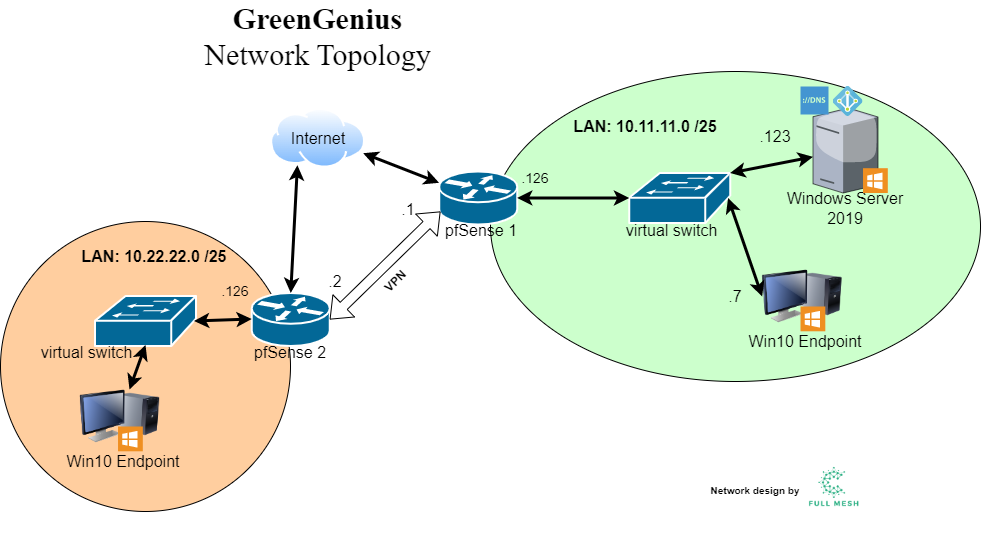

The diagram above was exported from draw.io. Its source (the exported page's mxGraphModel, read from the mxfile embedded in the PNG):
<mxGraphModel dx="1900" dy="619" grid="1" gridSize="10" guides="1" tooltips="1" connect="1" arrows="1" fold="1" page="1" pageScale="1" pageWidth="850" pageHeight="1100" math="0" shadow="0">
  <root>
    <mxCell id="0" />
    <mxCell id="1" parent="0" />
    <mxCell id="TFQb4CuiW5zJqb5N6Sjg-5" value="" style="ellipse;whiteSpace=wrap;html=1;fillColor=#FFCE9F;" vertex="1" parent="1">
      <mxGeometry x="-170" y="280" width="290" height="290" as="geometry" />
    </mxCell>
    <mxCell id="TFQb4CuiW5zJqb5N6Sjg-6" value="&lt;b&gt;LAN: 10.22.22.0 /25&lt;/b&gt;" style="text;strokeColor=none;align=center;fillColor=none;html=1;verticalAlign=middle;whiteSpace=wrap;rounded=0;fontSize=16;" vertex="1" parent="1">
      <mxGeometry x="-90.86000000000001" y="300" width="150" height="30" as="geometry" />
    </mxCell>
    <mxCell id="Pq_U5xpLUaQiUgTsI7cI-5" value="" style="ellipse;whiteSpace=wrap;html=1;fillColor=#CCFFCC;" parent="1" vertex="1">
      <mxGeometry x="320.01" y="130" width="490" height="310" as="geometry" />
    </mxCell>
    <mxCell id="RSQO22c59AcyFeLbuxLz-1" value="" style="shape=mxgraph.cisco.routers.router;sketch=0;html=1;pointerEvents=1;dashed=0;fillColor=#036897;strokeColor=#ffffff;strokeWidth=2;verticalLabelPosition=bottom;verticalAlign=top;align=center;outlineConnect=0;" parent="1" vertex="1">
      <mxGeometry x="268.63" y="230" width="78" height="53" as="geometry" />
    </mxCell>
    <mxCell id="RSQO22c59AcyFeLbuxLz-2" value="" style="shape=mxgraph.cisco.switches.workgroup_switch;sketch=0;html=1;pointerEvents=1;dashed=0;fillColor=#036897;strokeColor=#ffffff;strokeWidth=2;verticalLabelPosition=bottom;verticalAlign=top;align=center;outlineConnect=0;" parent="1" vertex="1">
      <mxGeometry x="458.63" y="231.5" width="101" height="50" as="geometry" />
    </mxCell>
    <mxCell id="RSQO22c59AcyFeLbuxLz-3" value="" style="aspect=fixed;perimeter=ellipsePerimeter;align=right;shadow=0;dashed=0;spacingTop=3;image;image=img/lib/active_directory/internet_cloud.svg;html=1;labelPosition=left;verticalLabelPosition=top;verticalAlign=bottom;" parent="1" vertex="1">
      <mxGeometry x="100" y="166.7" width="95.24" height="60" as="geometry" />
    </mxCell>
    <mxCell id="RSQO22c59AcyFeLbuxLz-12" value="" style="verticalLabelPosition=bottom;sketch=0;aspect=fixed;html=1;verticalAlign=top;strokeColor=none;align=center;outlineConnect=0;shape=mxgraph.citrix.tower_server;" parent="1" vertex="1">
      <mxGeometry x="642.51" y="166.5" width="65" height="85" as="geometry" />
    </mxCell>
    <mxCell id="RSQO22c59AcyFeLbuxLz-16" value="" style="image;html=1;image=img/lib/clip_art/computers/Monitor_Tower_128x128.png" parent="1" vertex="1">
      <mxGeometry x="591.63" y="315" width="80" height="80" as="geometry" />
    </mxCell>
    <mxCell id="RSQO22c59AcyFeLbuxLz-21" value="" style="endArrow=classic;startArrow=classic;html=1;strokeColor=default;strokeWidth=3;rounded=0;entryX=0.98;entryY=0.5;entryDx=0;entryDy=0;entryPerimeter=0;exitX=0;exitY=0.5;exitDx=0;exitDy=0;" parent="1" source="RSQO22c59AcyFeLbuxLz-16" target="RSQO22c59AcyFeLbuxLz-2" edge="1">
      <mxGeometry width="50" height="50" relative="1" as="geometry">
        <mxPoint x="468.63" y="380" as="sourcePoint" />
        <mxPoint x="468.63" y="250" as="targetPoint" />
      </mxGeometry>
    </mxCell>
    <mxCell id="RSQO22c59AcyFeLbuxLz-23" value="" style="endArrow=classic;startArrow=classic;html=1;strokeColor=default;strokeWidth=3;rounded=0;exitX=1;exitY=0;exitDx=0;exitDy=0;exitPerimeter=0;" parent="1" source="RSQO22c59AcyFeLbuxLz-2" target="RSQO22c59AcyFeLbuxLz-12" edge="1">
      <mxGeometry width="50" height="50" relative="1" as="geometry">
        <mxPoint x="517.63" y="140" as="sourcePoint" />
        <mxPoint x="517.63" y="10" as="targetPoint" />
      </mxGeometry>
    </mxCell>
    <mxCell id="RSQO22c59AcyFeLbuxLz-27" value="Windows Server 2019" style="text;strokeColor=none;align=center;fillColor=none;html=1;verticalAlign=middle;whiteSpace=wrap;rounded=0;fontSize=16;" parent="1" vertex="1">
      <mxGeometry x="600.01" y="251.5" width="150" height="30" as="geometry" />
    </mxCell>
    <mxCell id="RSQO22c59AcyFeLbuxLz-31" value="Win10 Endpoint" style="text;strokeColor=none;align=center;fillColor=none;html=1;verticalAlign=middle;whiteSpace=wrap;rounded=0;fontSize=16;" parent="1" vertex="1">
      <mxGeometry x="570.01" y="385" width="130" height="30" as="geometry" />
    </mxCell>
    <mxCell id="RSQO22c59AcyFeLbuxLz-37" value="GreenGenius&lt;br&gt;&lt;span style=&quot;font-weight: normal;&quot;&gt;Network Topology&lt;/span&gt;" style="text;strokeColor=none;align=center;fillColor=none;html=1;verticalAlign=middle;whiteSpace=wrap;rounded=0;fontSize=30;fontStyle=1;fontFamily=Times New Roman;" parent="1" vertex="1">
      <mxGeometry x="-35.00999999999999" y="60" width="365.26" height="70" as="geometry" />
    </mxCell>
    <mxCell id="wU1NQQmoAq46eKvgi6u9-1" value="pfSense 1" style="text;strokeColor=none;align=center;fillColor=none;html=1;verticalAlign=middle;whiteSpace=wrap;rounded=0;fontSize=16;" parent="1" vertex="1">
      <mxGeometry x="266" y="274" width="90" height="30" as="geometry" />
    </mxCell>
    <mxCell id="RSQO22c59AcyFeLbuxLz-11" value="" style="endArrow=classic;startArrow=classic;html=1;strokeColor=default;strokeWidth=3;rounded=0;entryX=1;entryY=1;entryDx=0;entryDy=0;startFill=1;" parent="1" source="RSQO22c59AcyFeLbuxLz-1" target="Pq_U5xpLUaQiUgTsI7cI-1" edge="1">
      <mxGeometry width="50" height="50" relative="1" as="geometry">
        <mxPoint x="877.6299999999999" y="550" as="sourcePoint" />
        <mxPoint x="1028.63" y="490" as="targetPoint" />
      </mxGeometry>
    </mxCell>
    <mxCell id="wU1NQQmoAq46eKvgi6u9-7" value="" style="shadow=0;dashed=0;html=1;strokeColor=none;fillColor=#EF8F21;labelPosition=center;verticalLabelPosition=bottom;verticalAlign=top;align=center;outlineConnect=0;shape=mxgraph.veeam.ms_windows;" parent="1" vertex="1">
      <mxGeometry x="630.01" y="365" width="24.8" height="24.8" as="geometry" />
    </mxCell>
    <mxCell id="wU1NQQmoAq46eKvgi6u9-8" value="" style="shadow=0;dashed=0;html=1;strokeColor=none;fillColor=#EF8F21;labelPosition=center;verticalLabelPosition=bottom;verticalAlign=top;align=center;outlineConnect=0;shape=mxgraph.veeam.ms_windows;" parent="1" vertex="1">
      <mxGeometry x="692.51" y="226.70000000000005" width="24.8" height="24.8" as="geometry" />
    </mxCell>
    <mxCell id="Pq_U5xpLUaQiUgTsI7cI-1" value="Internet" style="text;strokeColor=none;align=center;fillColor=none;html=1;verticalAlign=middle;whiteSpace=wrap;rounded=0;fontSize=16;" parent="1" vertex="1">
      <mxGeometry x="102.62" y="181.7" width="90" height="30" as="geometry" />
    </mxCell>
    <mxCell id="Pq_U5xpLUaQiUgTsI7cI-2" value="virtual switch" style="text;strokeColor=none;align=center;fillColor=none;html=1;verticalAlign=middle;whiteSpace=wrap;rounded=0;fontSize=16;" parent="1" vertex="1">
      <mxGeometry x="452" y="274" width="98.62" height="30" as="geometry" />
    </mxCell>
    <mxCell id="Pq_U5xpLUaQiUgTsI7cI-3" value="&lt;b&gt;LAN: 10.11.11.0 /25&lt;/b&gt;" style="text;strokeColor=none;align=center;fillColor=none;html=1;verticalAlign=middle;whiteSpace=wrap;rounded=0;fontSize=16;" parent="1" vertex="1">
      <mxGeometry x="400.01" y="170" width="150" height="30" as="geometry" />
    </mxCell>
    <mxCell id="Pq_U5xpLUaQiUgTsI7cI-6" value="" style="endArrow=classic;startArrow=classic;html=1;strokeColor=default;strokeWidth=3;rounded=0;exitX=0;exitY=0.5;exitDx=0;exitDy=0;exitPerimeter=0;" parent="1" source="RSQO22c59AcyFeLbuxLz-2" target="RSQO22c59AcyFeLbuxLz-1" edge="1">
      <mxGeometry width="50" height="50" relative="1" as="geometry">
        <mxPoint x="459.01" y="257" as="sourcePoint" />
        <mxPoint x="347.01" y="257" as="targetPoint" />
      </mxGeometry>
    </mxCell>
    <mxCell id="Pq_U5xpLUaQiUgTsI7cI-7" value=".126" style="text;strokeColor=none;align=center;fillColor=none;html=1;verticalAlign=middle;whiteSpace=wrap;rounded=0;fontSize=14;" parent="1" vertex="1">
      <mxGeometry x="340.01" y="221.5" width="50" height="30" as="geometry" />
    </mxCell>
    <mxCell id="Pq_U5xpLUaQiUgTsI7cI-8" value=".123" style="text;strokeColor=none;align=center;fillColor=none;html=1;verticalAlign=middle;whiteSpace=wrap;rounded=0;fontSize=16;" parent="1" vertex="1">
      <mxGeometry x="580.01" y="180" width="50" height="30" as="geometry" />
    </mxCell>
    <mxCell id="Pq_U5xpLUaQiUgTsI7cI-9" value=".7" style="text;strokeColor=none;align=center;fillColor=none;html=1;verticalAlign=middle;whiteSpace=wrap;rounded=0;fontSize=16;" parent="1" vertex="1">
      <mxGeometry x="549.2" y="340" width="31.62" height="30" as="geometry" />
    </mxCell>
    <mxCell id="M2J92r00NI11xNH42grD-1" value="" style="shadow=0;dashed=0;html=1;strokeColor=none;fillColor=#4495D1;labelPosition=center;verticalLabelPosition=bottom;verticalAlign=top;align=center;outlineConnect=0;shape=mxgraph.veeam.dns;" parent="1" vertex="1">
      <mxGeometry x="630.01" y="145" width="28" height="28" as="geometry" />
    </mxCell>
    <mxCell id="M2J92r00NI11xNH42grD-2" value="" style="image;sketch=0;aspect=fixed;html=1;points=[];align=center;fontSize=12;image=img/lib/mscae/Active_Directory.svg;" parent="1" vertex="1">
      <mxGeometry x="662.51" y="145" width="30" height="30" as="geometry" />
    </mxCell>
    <mxCell id="TFQb4CuiW5zJqb5N6Sjg-1" value="" style="shape=mxgraph.cisco.routers.router;sketch=0;html=1;pointerEvents=1;dashed=0;fillColor=#036897;strokeColor=#ffffff;strokeWidth=2;verticalLabelPosition=bottom;verticalAlign=top;align=center;outlineConnect=0;" vertex="1" parent="1">
      <mxGeometry x="81.25" y="351.5" width="78" height="53" as="geometry" />
    </mxCell>
    <mxCell id="TFQb4CuiW5zJqb5N6Sjg-2" value="pfSense 2" style="text;strokeColor=none;align=center;fillColor=none;html=1;verticalAlign=middle;whiteSpace=wrap;rounded=0;fontSize=16;" vertex="1" parent="1">
      <mxGeometry x="75.25" y="396" width="90" height="30" as="geometry" />
    </mxCell>
    <mxCell id="TFQb4CuiW5zJqb5N6Sjg-4" value=".1" style="text;strokeColor=none;align=center;fillColor=none;html=1;verticalAlign=middle;whiteSpace=wrap;rounded=0;fontSize=16;" vertex="1" parent="1">
      <mxGeometry x="212.62999999999997" y="253" width="50" height="30" as="geometry" />
    </mxCell>
    <mxCell id="TFQb4CuiW5zJqb5N6Sjg-7" value="" style="image;html=1;image=img/lib/clip_art/computers/Monitor_Tower_128x128.png" vertex="1" parent="1">
      <mxGeometry x="-90.86000000000004" y="435" width="80" height="80" as="geometry" />
    </mxCell>
    <mxCell id="TFQb4CuiW5zJqb5N6Sjg-9" value="Win10 Endpoint" style="text;strokeColor=none;align=center;fillColor=none;html=1;verticalAlign=middle;whiteSpace=wrap;rounded=0;fontSize=16;" vertex="1" parent="1">
      <mxGeometry x="-112.48000000000005" y="505" width="130" height="30" as="geometry" />
    </mxCell>
    <mxCell id="TFQb4CuiW5zJqb5N6Sjg-10" value="" style="shadow=0;dashed=0;html=1;strokeColor=none;fillColor=#EF8F21;labelPosition=center;verticalLabelPosition=bottom;verticalAlign=top;align=center;outlineConnect=0;shape=mxgraph.veeam.ms_windows;" vertex="1" parent="1">
      <mxGeometry x="-52.480000000000054" y="485" width="24.8" height="24.8" as="geometry" />
    </mxCell>
    <mxCell id="TFQb4CuiW5zJqb5N6Sjg-14" value="" style="shape=mxgraph.cisco.switches.workgroup_switch;sketch=0;html=1;pointerEvents=1;dashed=0;fillColor=#036897;strokeColor=#ffffff;strokeWidth=2;verticalLabelPosition=bottom;verticalAlign=top;align=center;outlineConnect=0;" vertex="1" parent="1">
      <mxGeometry x="-75.5" y="354.5" width="101" height="50" as="geometry" />
    </mxCell>
    <mxCell id="TFQb4CuiW5zJqb5N6Sjg-15" value="" style="endArrow=classic;startArrow=classic;html=1;strokeColor=default;strokeWidth=3;rounded=0;entryX=0.98;entryY=0.5;entryDx=0;entryDy=0;startFill=1;entryPerimeter=0;" edge="1" parent="1" target="TFQb4CuiW5zJqb5N6Sjg-14">
      <mxGeometry width="50" height="50" relative="1" as="geometry">
        <mxPoint x="81.25" y="377.5" as="sourcePoint" />
        <mxPoint x="-8.75" y="378.5" as="targetPoint" />
      </mxGeometry>
    </mxCell>
    <mxCell id="TFQb4CuiW5zJqb5N6Sjg-17" value="" style="endArrow=classic;startArrow=classic;html=1;strokeColor=default;strokeWidth=3;rounded=0;entryX=0.5;entryY=0.98;entryDx=0;entryDy=0;startFill=1;entryPerimeter=0;" edge="1" parent="1" target="TFQb4CuiW5zJqb5N6Sjg-14">
      <mxGeometry width="50" height="50" relative="1" as="geometry">
        <mxPoint x="-41" y="448" as="sourcePoint" />
        <mxPoint x="33" y="390" as="targetPoint" />
      </mxGeometry>
    </mxCell>
    <mxCell id="TFQb4CuiW5zJqb5N6Sjg-19" value="virtual switch" style="text;strokeColor=none;align=center;fillColor=none;html=1;verticalAlign=middle;whiteSpace=wrap;rounded=0;fontSize=16;" vertex="1" parent="1">
      <mxGeometry x="-132.99999999999994" y="396" width="98.62" height="30" as="geometry" />
    </mxCell>
    <mxCell id="TFQb4CuiW5zJqb5N6Sjg-22" value="" style="endArrow=classic;startArrow=classic;html=1;strokeColor=default;strokeWidth=3;rounded=0;entryX=0.5;entryY=0;entryDx=0;entryDy=0;startFill=1;entryPerimeter=0;exitX=0.25;exitY=1;exitDx=0;exitDy=0;" edge="1" parent="1" source="RSQO22c59AcyFeLbuxLz-3" target="TFQb4CuiW5zJqb5N6Sjg-1">
      <mxGeometry width="50" height="50" relative="1" as="geometry">
        <mxPoint x="285" y="293" as="sourcePoint" />
        <mxPoint x="169" y="388" as="targetPoint" />
      </mxGeometry>
    </mxCell>
    <mxCell id="TFQb4CuiW5zJqb5N6Sjg-23" value="" style="shape=flexArrow;endArrow=classic;startArrow=classic;html=1;rounded=0;exitX=1;exitY=0.5;exitDx=0;exitDy=0;strokeColor=default;exitPerimeter=0;" edge="1" parent="1" source="TFQb4CuiW5zJqb5N6Sjg-1">
      <mxGeometry width="100" height="100" relative="1" as="geometry">
        <mxPoint x="215.1199999999999" y="415" as="sourcePoint" />
        <mxPoint x="270" y="270" as="targetPoint" />
      </mxGeometry>
    </mxCell>
    <mxCell id="TFQb4CuiW5zJqb5N6Sjg-24" value=".2" style="text;strokeColor=none;align=center;fillColor=none;html=1;verticalAlign=middle;whiteSpace=wrap;rounded=0;fontSize=16;" vertex="1" parent="1">
      <mxGeometry x="139.99999999999997" y="324.5" width="50" height="30" as="geometry" />
    </mxCell>
    <mxCell id="TFQb4CuiW5zJqb5N6Sjg-28" value="VPN" style="text;strokeColor=none;align=center;fillColor=none;html=1;verticalAlign=middle;whiteSpace=wrap;rounded=0;rotation=-45;fontStyle=1" vertex="1" parent="1">
      <mxGeometry x="195.24" y="324.5" width="60" height="30" as="geometry" />
    </mxCell>
    <mxCell id="TFQb4CuiW5zJqb5N6Sjg-29" value="" style="shape=image;verticalLabelPosition=bottom;labelBackgroundColor=default;verticalAlign=top;aspect=fixed;imageAspect=0;image=data:image/png,(base64 omitted: 15232 chars);" vertex="1" parent="1">
      <mxGeometry x="619.88" y="505" width="87.63" height="87.63" as="geometry" />
    </mxCell>
    <mxCell id="TFQb4CuiW5zJqb5N6Sjg-30" value="Network design by" style="text;strokeColor=none;align=center;fillColor=none;html=1;verticalAlign=middle;whiteSpace=wrap;rounded=0;fontSize=10;fontStyle=1" vertex="1" parent="1">
      <mxGeometry x="529.88" y="533.81" width="110" height="30" as="geometry" />
    </mxCell>
    <mxCell id="TFQb4CuiW5zJqb5N6Sjg-31" value=".126" style="text;strokeColor=none;align=center;fillColor=none;html=1;verticalAlign=middle;whiteSpace=wrap;rounded=0;fontSize=14;" vertex="1" parent="1">
      <mxGeometry x="40" y="335" width="50" height="30" as="geometry" />
    </mxCell>
  </root>
</mxGraphModel>